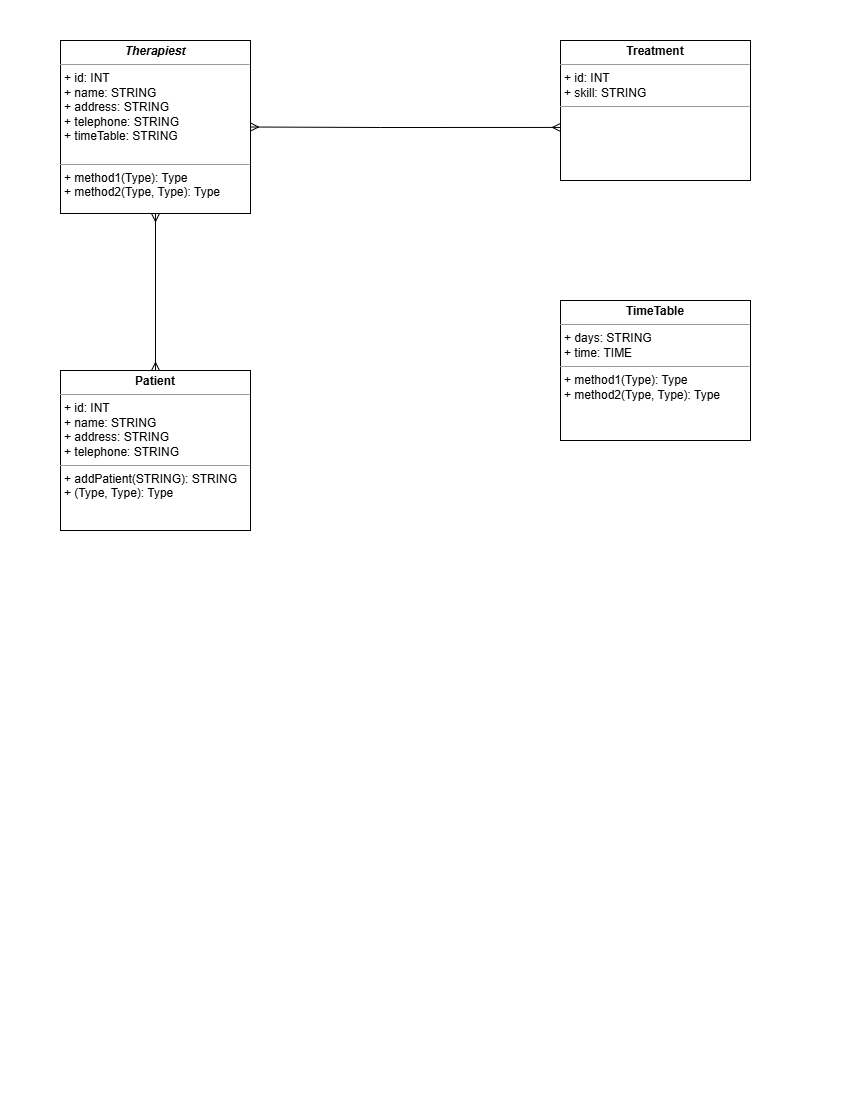

The diagram above was exported from draw.io. Its source (the exported page's mxGraphModel, read from the mxfile embedded in the PNG):
<mxGraphModel dx="1426" dy="781" grid="1" gridSize="10" guides="1" tooltips="1" connect="1" arrows="1" fold="1" page="1" pageScale="1" pageWidth="850" pageHeight="1100" background="none" math="0" shadow="0">
  <root>
    <mxCell id="0" />
    <mxCell id="1" parent="0" />
    <mxCell id="5d2195bd80daf111-15" value="&lt;p style=&quot;margin:0px;margin-top:4px;text-align:center;&quot;&gt;&lt;b&gt;Treatment&lt;/b&gt;&lt;/p&gt;&lt;hr size=&quot;1&quot;&gt;&lt;p style=&quot;margin:0px;margin-left:4px;&quot;&gt;+ id: INT&lt;br&gt;+ skill: STRING&lt;/p&gt;&lt;hr size=&quot;1&quot;&gt;&lt;p style=&quot;margin:0px;margin-left:4px;&quot;&gt;&lt;br&gt;&lt;/p&gt;" style="verticalAlign=top;align=left;overflow=fill;fontSize=12;fontFamily=Helvetica;html=1;rounded=0;shadow=0;comic=0;labelBackgroundColor=none;strokeWidth=1" parent="1" vertex="1">
      <mxGeometry x="560" y="40" width="190" height="140" as="geometry" />
    </mxCell>
    <mxCell id="5d2195bd80daf111-18" value="&lt;p style=&quot;margin:0px;margin-top:4px;text-align:center;&quot;&gt;&lt;i&gt;&lt;b&gt;Therapiest&lt;/b&gt;&lt;/i&gt;&lt;/p&gt;&lt;hr size=&quot;1&quot;&gt;&lt;p style=&quot;margin:0px;margin-left:4px;&quot;&gt;+ id: INT&lt;br&gt;+ name: STRING&lt;/p&gt;&lt;p style=&quot;margin:0px;margin-left:4px;&quot;&gt;+ address: STRING&lt;/p&gt;&lt;p style=&quot;margin:0px;margin-left:4px;&quot;&gt;+ telephone: STRING&lt;/p&gt;&lt;p style=&quot;margin:0px;margin-left:4px;&quot;&gt;+ timeTable: STRING&lt;/p&gt;&lt;p style=&quot;margin:0px;margin-left:4px;&quot;&gt;&lt;br&gt;&lt;/p&gt;&lt;hr size=&quot;1&quot;&gt;&lt;p style=&quot;margin:0px;margin-left:4px;&quot;&gt;+ method1(Type): Type&lt;br&gt;+ method2(Type, Type): Type&lt;/p&gt;" style="verticalAlign=top;align=left;overflow=fill;fontSize=12;fontFamily=Helvetica;html=1;rounded=0;shadow=0;comic=0;labelBackgroundColor=none;strokeWidth=1" parent="1" vertex="1">
      <mxGeometry x="60" y="40" width="190" height="173" as="geometry" />
    </mxCell>
    <mxCell id="_ampIOvrmDH--TGLqRQY-2" style="edgeStyle=none;rounded=0;orthogonalLoop=1;jettySize=auto;html=1;exitX=0.5;exitY=0;exitDx=0;exitDy=0;entryX=0.5;entryY=1;entryDx=0;entryDy=0;endArrow=ERmany;endFill=0;startArrow=ERmany;startFill=0;" edge="1" parent="1" source="5d2195bd80daf111-19" target="5d2195bd80daf111-18">
      <mxGeometry relative="1" as="geometry" />
    </mxCell>
    <mxCell id="5d2195bd80daf111-19" value="&lt;p style=&quot;margin:0px;margin-top:4px;text-align:center;&quot;&gt;&lt;b&gt;Patient&lt;/b&gt;&lt;/p&gt;&lt;hr size=&quot;1&quot;&gt;&lt;p style=&quot;margin: 0px 0px 0px 4px;&quot;&gt;+ id: INT&lt;br&gt;+ name: STRING&lt;/p&gt;&lt;p style=&quot;margin: 0px 0px 0px 4px;&quot;&gt;+ address: STRING&lt;/p&gt;&lt;p style=&quot;margin: 0px 0px 0px 4px;&quot;&gt;+ telephone: STRING&lt;/p&gt;&lt;hr size=&quot;1&quot;&gt;&lt;p style=&quot;margin:0px;margin-left:4px;&quot;&gt;+ addPatient(STRING): STRING&lt;br&gt;+ (Type, Type): Type&lt;/p&gt;" style="verticalAlign=top;align=left;overflow=fill;fontSize=12;fontFamily=Helvetica;html=1;rounded=0;shadow=0;comic=0;labelBackgroundColor=none;strokeWidth=1" parent="1" vertex="1">
      <mxGeometry x="60" y="370" width="190" height="160" as="geometry" />
    </mxCell>
    <mxCell id="_ampIOvrmDH--TGLqRQY-1" value="&lt;p style=&quot;margin:0px;margin-top:4px;text-align:center;&quot;&gt;&lt;b&gt;TimeTable&lt;/b&gt;&lt;/p&gt;&lt;hr size=&quot;1&quot;&gt;&lt;p style=&quot;margin:0px;margin-left:4px;&quot;&gt;+ days: STRING&lt;br&gt;+ time: TIME&lt;/p&gt;&lt;hr size=&quot;1&quot;&gt;&lt;p style=&quot;margin:0px;margin-left:4px;&quot;&gt;+ method1(Type): Type&lt;br&gt;+ method2(Type, Type): Type&lt;/p&gt;" style="verticalAlign=top;align=left;overflow=fill;fontSize=12;fontFamily=Helvetica;html=1;rounded=0;shadow=0;comic=0;labelBackgroundColor=none;strokeWidth=1" vertex="1" parent="1">
      <mxGeometry x="560" y="300" width="190" height="140" as="geometry" />
    </mxCell>
    <mxCell id="_ampIOvrmDH--TGLqRQY-3" style="edgeStyle=none;rounded=0;orthogonalLoop=1;jettySize=auto;html=1;exitX=0;exitY=0.621;exitDx=0;exitDy=0;entryX=1;entryY=0.5;entryDx=0;entryDy=0;endArrow=ERmany;endFill=0;startArrow=ERmany;startFill=0;exitPerimeter=0;" edge="1" parent="1" source="5d2195bd80daf111-15" target="5d2195bd80daf111-18">
      <mxGeometry relative="1" as="geometry">
        <mxPoint x="165" y="380" as="sourcePoint" />
        <mxPoint x="165" y="223" as="targetPoint" />
        <Array as="points">
          <mxPoint x="380" y="127" />
        </Array>
      </mxGeometry>
    </mxCell>
  </root>
</mxGraphModel>